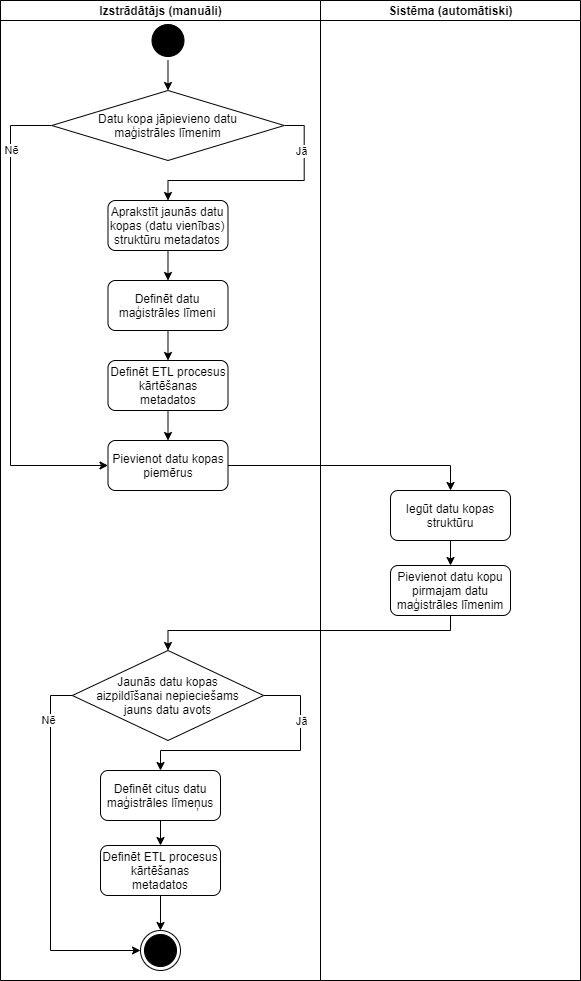

The diagram above was exported from draw.io. Its source (the exported page's mxGraphModel, read from the mxfile embedded in the PNG):
<mxGraphModel dx="971" dy="371" grid="1" gridSize="10" guides="1" tooltips="1" connect="1" arrows="1" fold="1" page="1" pageScale="1" pageWidth="850" pageHeight="1100" math="0" shadow="0">
  <root>
    <mxCell id="nahnFkoXb_-2f4OZzHpa-0" />
    <mxCell id="nahnFkoXb_-2f4OZzHpa-1" parent="nahnFkoXb_-2f4OZzHpa-0" />
    <mxCell id="oEe6ItxFOUa2A3Rlbcqa-0" value="" style="swimlane;html=1;childLayout=stackLayout;startSize=0;rounded=0;shadow=0;comic=0;labelBackgroundColor=none;strokeWidth=1;fontFamily=Verdana;fontSize=12;align=center;" parent="nahnFkoXb_-2f4OZzHpa-1" vertex="1">
      <mxGeometry x="30" y="110" width="580" height="980" as="geometry" />
    </mxCell>
    <mxCell id="oEe6ItxFOUa2A3Rlbcqa-1" value="Izstrādātājs (manuāli)" style="swimlane;html=1;startSize=20;" parent="oEe6ItxFOUa2A3Rlbcqa-0" vertex="1">
      <mxGeometry width="320" height="980" as="geometry" />
    </mxCell>
    <mxCell id="oEe6ItxFOUa2A3Rlbcqa-13" style="edgeStyle=orthogonalEdgeStyle;rounded=0;orthogonalLoop=1;jettySize=auto;html=1;exitX=0;exitY=0.5;exitDx=0;exitDy=0;endArrow=classic;endFill=1;endSize=6;strokeColor=#000000;entryX=0;entryY=0.5;entryDx=0;entryDy=0;" parent="oEe6ItxFOUa2A3Rlbcqa-1" source="oEe6ItxFOUa2A3Rlbcqa-10" target="A9LWQGohzFF2PayJw1Xd-0" edge="1">
      <mxGeometry relative="1" as="geometry">
        <mxPoint x="167.4949999999999" y="920" as="targetPoint" />
        <Array as="points">
          <mxPoint x="10" y="125" />
          <mxPoint x="10" y="465" />
        </Array>
      </mxGeometry>
    </mxCell>
    <mxCell id="oEe6ItxFOUa2A3Rlbcqa-14" value="Nē" style="edgeLabel;html=1;align=center;verticalAlign=middle;resizable=0;points=[];" parent="oEe6ItxFOUa2A3Rlbcqa-13" vertex="1" connectable="0">
      <mxGeometry x="-0.6974" relative="1" as="geometry">
        <mxPoint y="-6.619999999999997" as="offset" />
      </mxGeometry>
    </mxCell>
    <mxCell id="oEe6ItxFOUa2A3Rlbcqa-8" style="edgeStyle=orthogonalEdgeStyle;rounded=0;orthogonalLoop=1;jettySize=auto;html=1;exitX=0.5;exitY=1;exitDx=0;exitDy=0;entryX=0.5;entryY=0;entryDx=0;entryDy=0;endArrow=classic;endFill=1;endSize=6;strokeColor=#000000;" parent="oEe6ItxFOUa2A3Rlbcqa-1" target="oEe6ItxFOUa2A3Rlbcqa-10" edge="1">
      <mxGeometry relative="1" as="geometry">
        <mxPoint x="167.49" y="59.999999999999886" as="sourcePoint" />
      </mxGeometry>
    </mxCell>
    <mxCell id="oEe6ItxFOUa2A3Rlbcqa-11" style="edgeStyle=orthogonalEdgeStyle;rounded=0;orthogonalLoop=1;jettySize=auto;html=1;exitX=1;exitY=0.5;exitDx=0;exitDy=0;endArrow=classic;endFill=1;endSize=6;strokeColor=#000000;entryX=0.5;entryY=0;entryDx=0;entryDy=0;" parent="oEe6ItxFOUa2A3Rlbcqa-1" source="oEe6ItxFOUa2A3Rlbcqa-10" target="oEe6ItxFOUa2A3Rlbcqa-4" edge="1">
      <mxGeometry relative="1" as="geometry">
        <mxPoint x="167.49" y="424.47" as="targetPoint" />
        <Array as="points" />
      </mxGeometry>
    </mxCell>
    <mxCell id="oEe6ItxFOUa2A3Rlbcqa-12" value="Jā" style="edgeLabel;html=1;align=center;verticalAlign=middle;resizable=0;points=[];" parent="oEe6ItxFOUa2A3Rlbcqa-11" vertex="1" connectable="0">
      <mxGeometry x="-0.2942" relative="1" as="geometry">
        <mxPoint x="3.92" y="-30" as="offset" />
      </mxGeometry>
    </mxCell>
    <mxCell id="hao8P9bLH9G-kj5CgLMN-1" style="edgeStyle=orthogonalEdgeStyle;rounded=0;orthogonalLoop=1;jettySize=auto;html=1;exitX=0.5;exitY=1;exitDx=0;exitDy=0;entryX=0.5;entryY=0;entryDx=0;entryDy=0;endArrow=classic;endFill=1;endSize=6;strokeColor=#000000;" parent="oEe6ItxFOUa2A3Rlbcqa-1" source="oEe6ItxFOUa2A3Rlbcqa-4" target="hao8P9bLH9G-kj5CgLMN-0" edge="1">
      <mxGeometry relative="1" as="geometry" />
    </mxCell>
    <mxCell id="hao8P9bLH9G-kj5CgLMN-3" style="edgeStyle=orthogonalEdgeStyle;rounded=0;orthogonalLoop=1;jettySize=auto;html=1;exitX=0.5;exitY=1;exitDx=0;exitDy=0;entryX=0.5;entryY=0;entryDx=0;entryDy=0;endArrow=classic;endFill=1;endSize=6;strokeColor=#000000;" parent="oEe6ItxFOUa2A3Rlbcqa-1" source="hao8P9bLH9G-kj5CgLMN-0" target="hao8P9bLH9G-kj5CgLMN-2" edge="1">
      <mxGeometry relative="1" as="geometry" />
    </mxCell>
    <mxCell id="QD4xUwwItMY4GWylgtzm-1" style="edgeStyle=orthogonalEdgeStyle;rounded=0;orthogonalLoop=1;jettySize=auto;html=1;exitX=0.5;exitY=1;exitDx=0;exitDy=0;entryX=0.5;entryY=0;entryDx=0;entryDy=0;endArrow=classic;endFill=1;endSize=6;strokeColor=#000000;" parent="oEe6ItxFOUa2A3Rlbcqa-1" source="hao8P9bLH9G-kj5CgLMN-2" target="A9LWQGohzFF2PayJw1Xd-0" edge="1">
      <mxGeometry relative="1" as="geometry">
        <mxPoint x="167.5" y="440" as="targetPoint" />
      </mxGeometry>
    </mxCell>
    <mxCell id="oEe6ItxFOUa2A3Rlbcqa-15" value="" style="ellipse;html=1;shape=startState;fillColor=#000000;strokeColor=#000000;" parent="oEe6ItxFOUa2A3Rlbcqa-1" vertex="1">
      <mxGeometry x="147.5" y="20" width="40" height="40" as="geometry" />
    </mxCell>
    <mxCell id="hao8P9bLH9G-kj5CgLMN-2" value="Definēt ETL procesus kārtēšanas metadatos" style="rounded=1;whiteSpace=wrap;html=1;strokeColor=#000000;" parent="oEe6ItxFOUa2A3Rlbcqa-1" vertex="1">
      <mxGeometry x="107.5" y="360" width="120" height="50" as="geometry" />
    </mxCell>
    <mxCell id="hao8P9bLH9G-kj5CgLMN-0" value="Definēt datu maģistrāles līmeni" style="rounded=1;whiteSpace=wrap;html=1;strokeColor=#000000;" parent="oEe6ItxFOUa2A3Rlbcqa-1" vertex="1">
      <mxGeometry x="107.49" y="280" width="120" height="50" as="geometry" />
    </mxCell>
    <mxCell id="oEe6ItxFOUa2A3Rlbcqa-4" value="Aprakstīt jaunās datu kopas (datu vienības) struktūru metadatos" style="rounded=1;whiteSpace=wrap;html=1;strokeColor=#000000;" parent="oEe6ItxFOUa2A3Rlbcqa-1" vertex="1">
      <mxGeometry x="107.49" y="200" width="120" height="50" as="geometry" />
    </mxCell>
    <mxCell id="oEe6ItxFOUa2A3Rlbcqa-10" value="Datu kopa jāpievieno datu&lt;br&gt;maģistrāles līmenim" style="rhombus;whiteSpace=wrap;html=1;strokeColor=#000000;" parent="oEe6ItxFOUa2A3Rlbcqa-1" vertex="1">
      <mxGeometry x="51.239999999999995" y="90" width="232.5" height="70" as="geometry" />
    </mxCell>
    <mxCell id="A9LWQGohzFF2PayJw1Xd-0" value="Pievienot datu kopas piemērus" style="rounded=1;whiteSpace=wrap;html=1;strokeColor=#000000;" parent="oEe6ItxFOUa2A3Rlbcqa-1" vertex="1">
      <mxGeometry x="107.5" y="440" width="120" height="50" as="geometry" />
    </mxCell>
    <mxCell id="A9LWQGohzFF2PayJw1Xd-10" style="edgeStyle=orthogonalEdgeStyle;rounded=0;jumpStyle=arc;jumpSize=10;orthogonalLoop=1;jettySize=auto;html=1;exitX=0.5;exitY=1;exitDx=0;exitDy=0;entryX=0.5;entryY=0;entryDx=0;entryDy=0;endArrow=classic;endFill=1;endSize=6;strokeColor=#000000;" parent="oEe6ItxFOUa2A3Rlbcqa-1" source="A9LWQGohzFF2PayJw1Xd-7" target="A9LWQGohzFF2PayJw1Xd-9" edge="1">
      <mxGeometry relative="1" as="geometry" />
    </mxCell>
    <mxCell id="oEe6ItxFOUa2A3Rlbcqa-16" value="" style="ellipse;html=1;shape=endState;fillColor=#000000;strokeColor=#000000;" parent="oEe6ItxFOUa2A3Rlbcqa-1" vertex="1">
      <mxGeometry x="139.99" y="930" width="40" height="40" as="geometry" />
    </mxCell>
    <mxCell id="bMRO8jS0LVzPHO73oQTJ-0" style="edgeStyle=orthogonalEdgeStyle;rounded=0;jumpStyle=arc;jumpSize=10;orthogonalLoop=1;jettySize=auto;html=1;exitX=0.5;exitY=1;exitDx=0;exitDy=0;entryX=0.5;entryY=0;entryDx=0;entryDy=0;endArrow=classic;endFill=1;endSize=6;strokeColor=#000000;" parent="oEe6ItxFOUa2A3Rlbcqa-1" source="A9LWQGohzFF2PayJw1Xd-9" target="oEe6ItxFOUa2A3Rlbcqa-16" edge="1">
      <mxGeometry relative="1" as="geometry" />
    </mxCell>
    <mxCell id="A9LWQGohzFF2PayJw1Xd-9" value="Definēt ETL procesus kārtēšanas metadatos" style="rounded=1;whiteSpace=wrap;html=1;strokeColor=#000000;" parent="oEe6ItxFOUa2A3Rlbcqa-1" vertex="1">
      <mxGeometry x="100" y="845" width="120" height="50" as="geometry" />
    </mxCell>
    <mxCell id="A9LWQGohzFF2PayJw1Xd-7" value="Definēt citus datu maģistrāles līmeņus" style="rounded=1;whiteSpace=wrap;html=1;strokeColor=#000000;" parent="oEe6ItxFOUa2A3Rlbcqa-1" vertex="1">
      <mxGeometry x="100" y="770" width="120" height="50" as="geometry" />
    </mxCell>
    <mxCell id="A9LWQGohzFF2PayJw1Xd-13" style="edgeStyle=orthogonalEdgeStyle;rounded=0;jumpStyle=arc;jumpSize=10;orthogonalLoop=1;jettySize=auto;html=1;exitX=0;exitY=0.5;exitDx=0;exitDy=0;entryX=0;entryY=0.5;entryDx=0;entryDy=0;endArrow=classic;endFill=1;endSize=6;strokeColor=#000000;" parent="oEe6ItxFOUa2A3Rlbcqa-1" source="A9LWQGohzFF2PayJw1Xd-11" target="oEe6ItxFOUa2A3Rlbcqa-16" edge="1">
      <mxGeometry relative="1" as="geometry">
        <Array as="points">
          <mxPoint x="50" y="695" />
          <mxPoint x="50" y="950" />
        </Array>
      </mxGeometry>
    </mxCell>
    <mxCell id="A9LWQGohzFF2PayJw1Xd-14" value="Nē" style="edgeLabel;html=1;align=center;verticalAlign=middle;resizable=0;points=[];" parent="A9LWQGohzFF2PayJw1Xd-13" vertex="1" connectable="0">
      <mxGeometry x="-0.7491" y="-2" relative="1" as="geometry">
        <mxPoint x="-1" as="offset" />
      </mxGeometry>
    </mxCell>
    <mxCell id="A9LWQGohzFF2PayJw1Xd-15" style="edgeStyle=orthogonalEdgeStyle;rounded=0;jumpStyle=arc;jumpSize=10;orthogonalLoop=1;jettySize=auto;html=1;exitX=1;exitY=0.5;exitDx=0;exitDy=0;entryX=0.5;entryY=0;entryDx=0;entryDy=0;endArrow=classic;endFill=1;endSize=6;strokeColor=#000000;" parent="oEe6ItxFOUa2A3Rlbcqa-1" source="A9LWQGohzFF2PayJw1Xd-11" target="A9LWQGohzFF2PayJw1Xd-7" edge="1">
      <mxGeometry relative="1" as="geometry">
        <Array as="points">
          <mxPoint x="300" y="695" />
          <mxPoint x="300" y="750" />
          <mxPoint x="160" y="750" />
        </Array>
      </mxGeometry>
    </mxCell>
    <mxCell id="A9LWQGohzFF2PayJw1Xd-16" value="Jā" style="edgeLabel;html=1;align=center;verticalAlign=middle;resizable=0;points=[];" parent="A9LWQGohzFF2PayJw1Xd-15" vertex="1" connectable="0">
      <mxGeometry x="-0.9239" y="-1" relative="1" as="geometry">
        <mxPoint x="26.890000000000004" y="24" as="offset" />
      </mxGeometry>
    </mxCell>
    <mxCell id="A9LWQGohzFF2PayJw1Xd-11" value="Jaunās datu kopas&lt;br&gt;aizpildīšanai nepieciešams&lt;br&gt;jauns datu avots" style="rhombus;whiteSpace=wrap;html=1;strokeColor=#000000;" parent="oEe6ItxFOUa2A3Rlbcqa-1" vertex="1">
      <mxGeometry x="71.86" y="650" width="191.25" height="90" as="geometry" />
    </mxCell>
    <mxCell id="oEe6ItxFOUa2A3Rlbcqa-17" value="Sistēma (automātiski)" style="swimlane;html=1;startSize=20;" parent="oEe6ItxFOUa2A3Rlbcqa-0" vertex="1">
      <mxGeometry x="320" width="260" height="980" as="geometry" />
    </mxCell>
    <mxCell id="oEe6ItxFOUa2A3Rlbcqa-18" style="edgeStyle=orthogonalEdgeStyle;rounded=0;orthogonalLoop=1;jettySize=auto;html=1;exitX=0.5;exitY=1;exitDx=0;exitDy=0;entryX=0.5;entryY=0;entryDx=0;entryDy=0;endArrow=classic;endFill=1;endSize=6;strokeColor=#000000;" parent="oEe6ItxFOUa2A3Rlbcqa-17" source="oEe6ItxFOUa2A3Rlbcqa-19" target="oEe6ItxFOUa2A3Rlbcqa-20" edge="1">
      <mxGeometry relative="1" as="geometry" />
    </mxCell>
    <mxCell id="oEe6ItxFOUa2A3Rlbcqa-19" value="Iegūt datu kopas struktūru" style="rounded=1;whiteSpace=wrap;html=1;strokeColor=#000000;" parent="oEe6ItxFOUa2A3Rlbcqa-17" vertex="1">
      <mxGeometry x="70.00999999999999" y="490" width="120" height="50" as="geometry" />
    </mxCell>
    <mxCell id="oEe6ItxFOUa2A3Rlbcqa-20" value="Pievienot datu kopu pirmajam datu maģistrāles līmenim" style="rounded=1;whiteSpace=wrap;html=1;strokeColor=#000000;" parent="oEe6ItxFOUa2A3Rlbcqa-17" vertex="1">
      <mxGeometry x="70.00999999999999" y="565" width="120" height="50" as="geometry" />
    </mxCell>
    <mxCell id="A9LWQGohzFF2PayJw1Xd-3" style="edgeStyle=orthogonalEdgeStyle;rounded=0;jumpStyle=arc;jumpSize=10;orthogonalLoop=1;jettySize=auto;html=1;exitX=1;exitY=0.5;exitDx=0;exitDy=0;endArrow=classic;endFill=1;endSize=6;strokeColor=#000000;entryX=0.5;entryY=0;entryDx=0;entryDy=0;" parent="oEe6ItxFOUa2A3Rlbcqa-0" source="A9LWQGohzFF2PayJw1Xd-0" target="oEe6ItxFOUa2A3Rlbcqa-19" edge="1">
      <mxGeometry relative="1" as="geometry" />
    </mxCell>
    <mxCell id="A9LWQGohzFF2PayJw1Xd-12" style="edgeStyle=orthogonalEdgeStyle;rounded=0;jumpStyle=arc;jumpSize=10;orthogonalLoop=1;jettySize=auto;html=1;exitX=0.5;exitY=1;exitDx=0;exitDy=0;entryX=0.5;entryY=0;entryDx=0;entryDy=0;endArrow=classic;endFill=1;endSize=6;strokeColor=#000000;" parent="oEe6ItxFOUa2A3Rlbcqa-0" source="oEe6ItxFOUa2A3Rlbcqa-20" target="A9LWQGohzFF2PayJw1Xd-11" edge="1">
      <mxGeometry relative="1" as="geometry">
        <Array as="points">
          <mxPoint x="450" y="630" />
          <mxPoint x="167" y="630" />
          <mxPoint x="167" y="650" />
        </Array>
      </mxGeometry>
    </mxCell>
  </root>
</mxGraphModel>